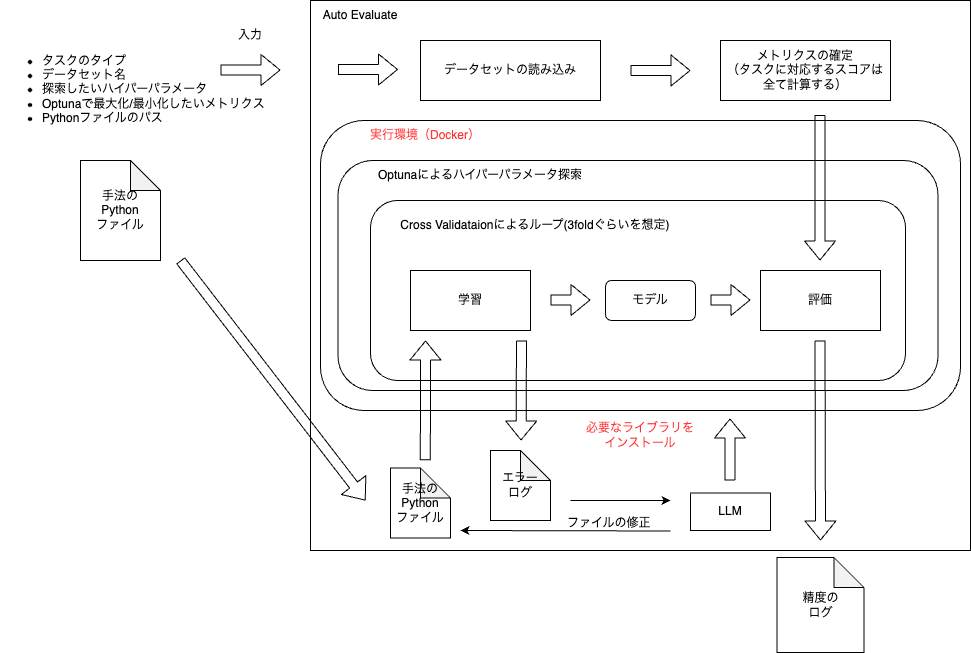

The diagram above was exported from draw.io. Its source (the exported page's mxGraphModel, read from the mxfile embedded in the PNG):
<mxGraphModel dx="1830" dy="2064" grid="1" gridSize="10" guides="1" tooltips="1" connect="1" arrows="1" fold="1" page="1" pageScale="1" pageWidth="827" pageHeight="1169" background="#FFFFFF" math="0" shadow="0">
  <root>
    <mxCell id="0" />
    <mxCell id="1" parent="0" />
    <mxCell id="3" value="" style="rounded=0;whiteSpace=wrap;html=1;" parent="1" vertex="1">
      <mxGeometry x="290" y="-20" width="660" height="550" as="geometry" />
    </mxCell>
    <mxCell id="34" value="" style="rounded=1;whiteSpace=wrap;html=1;" parent="1" vertex="1">
      <mxGeometry x="300" y="100" width="640" height="290" as="geometry" />
    </mxCell>
    <mxCell id="15" value="" style="rounded=1;whiteSpace=wrap;html=1;" parent="1" vertex="1">
      <mxGeometry x="317.5" y="140" width="600" height="230" as="geometry" />
    </mxCell>
    <mxCell id="14" value="" style="rounded=1;whiteSpace=wrap;html=1;" parent="1" vertex="1">
      <mxGeometry x="350" y="180" width="535" height="180" as="geometry" />
    </mxCell>
    <mxCell id="2" value="手法の&lt;br&gt;Python&lt;br&gt;ファイル" style="shape=note;whiteSpace=wrap;html=1;backgroundOutline=1;darkOpacity=0.05;" parent="1" vertex="1">
      <mxGeometry x="60" y="140" width="80" height="100" as="geometry" />
    </mxCell>
    <mxCell id="4" value="&lt;ul&gt;&lt;li&gt;タスクのタイプ&lt;/li&gt;&lt;li&gt;データセット名&lt;/li&gt;&lt;li&gt;探索したいハイパーパラメータ&lt;/li&gt;&lt;li&gt;Optunaで最大化/最小化したいメトリクス&lt;/li&gt;&lt;li&gt;Pythonファイルのパス&lt;/li&gt;&lt;/ul&gt;" style="text;html=1;strokeColor=none;fillColor=none;align=left;verticalAlign=middle;whiteSpace=wrap;rounded=0;fontColor=#000000;" parent="1" vertex="1">
      <mxGeometry x="-20" width="270" height="137.5" as="geometry" />
    </mxCell>
    <mxCell id="7" value="" style="shape=flexArrow;endArrow=classic;html=1;strokeColor=#000000;" parent="1" edge="1">
      <mxGeometry width="50" height="50" relative="1" as="geometry">
        <mxPoint x="160" y="240" as="sourcePoint" />
        <mxPoint x="345" y="480" as="targetPoint" />
      </mxGeometry>
    </mxCell>
    <mxCell id="9" value="入力" style="text;html=1;strokeColor=none;fillColor=none;align=center;verticalAlign=middle;whiteSpace=wrap;rounded=0;fontColor=#000000;" parent="1" vertex="1">
      <mxGeometry x="200" width="60" height="30" as="geometry" />
    </mxCell>
    <mxCell id="11" value="学習" style="rounded=0;whiteSpace=wrap;html=1;" parent="1" vertex="1">
      <mxGeometry x="390" y="250" width="120" height="60" as="geometry" />
    </mxCell>
    <mxCell id="13" value="評価" style="rounded=0;whiteSpace=wrap;html=1;" parent="1" vertex="1">
      <mxGeometry x="740" y="250" width="120" height="60" as="geometry" />
    </mxCell>
    <mxCell id="16" value="Auto Evaluate" style="text;html=1;strokeColor=none;fillColor=none;align=center;verticalAlign=middle;whiteSpace=wrap;rounded=0;" parent="1" vertex="1">
      <mxGeometry x="290" y="-20" width="100" height="30" as="geometry" />
    </mxCell>
    <mxCell id="17" value="Optunaによるハイパーパラメータ探索" style="text;html=1;strokeColor=none;fillColor=none;align=center;verticalAlign=middle;whiteSpace=wrap;rounded=0;" parent="1" vertex="1">
      <mxGeometry x="335" y="140" width="250" height="30" as="geometry" />
    </mxCell>
    <mxCell id="18" value="Cross Validataionによるループ(3foldぐらいを想定)" style="text;html=1;strokeColor=none;fillColor=none;align=center;verticalAlign=middle;whiteSpace=wrap;rounded=0;" parent="1" vertex="1">
      <mxGeometry x="360" y="190" width="310" height="30" as="geometry" />
    </mxCell>
    <mxCell id="19" value="" style="shape=flexArrow;endArrow=classic;html=1;" parent="1" edge="1">
      <mxGeometry width="50" height="50" relative="1" as="geometry">
        <mxPoint x="799.5" y="320" as="sourcePoint" />
        <mxPoint x="800" y="520" as="targetPoint" />
      </mxGeometry>
    </mxCell>
    <mxCell id="20" value="データセットの読み込み" style="rounded=0;whiteSpace=wrap;html=1;" parent="1" vertex="1">
      <mxGeometry x="400" y="20" width="180" height="60" as="geometry" />
    </mxCell>
    <mxCell id="21" value="" style="shape=flexArrow;endArrow=classic;html=1;" parent="1" edge="1">
      <mxGeometry width="50" height="50" relative="1" as="geometry">
        <mxPoint x="317.5" y="49" as="sourcePoint" />
        <mxPoint x="377.5" y="49" as="targetPoint" />
      </mxGeometry>
    </mxCell>
    <mxCell id="22" value="" style="shape=flexArrow;endArrow=classic;html=1;" parent="1" edge="1">
      <mxGeometry width="50" height="50" relative="1" as="geometry">
        <mxPoint x="610" y="50" as="sourcePoint" />
        <mxPoint x="670" y="50" as="targetPoint" />
      </mxGeometry>
    </mxCell>
    <mxCell id="24" value="メトリクスの確定&lt;br&gt;（タスクに対応するスコアは&lt;br&gt;全て計算する）" style="rounded=0;whiteSpace=wrap;html=1;" parent="1" vertex="1">
      <mxGeometry x="700" y="20" width="170" height="60" as="geometry" />
    </mxCell>
    <mxCell id="25" value="" style="shape=flexArrow;endArrow=classic;html=1;exitX=0.772;exitY=0.208;exitDx=0;exitDy=0;exitPerimeter=0;" parent="1" source="3" edge="1">
      <mxGeometry width="50" height="50" relative="1" as="geometry">
        <mxPoint x="800" y="120" as="sourcePoint" />
        <mxPoint x="799.5" y="240" as="targetPoint" />
      </mxGeometry>
    </mxCell>
    <mxCell id="26" value="手法の&lt;br&gt;Python&lt;br&gt;ファイル" style="shape=note;whiteSpace=wrap;html=1;backgroundOutline=1;darkOpacity=0.05;" parent="1" vertex="1">
      <mxGeometry x="370" y="447.5" width="60" height="70" as="geometry" />
    </mxCell>
    <mxCell id="27" value="" style="shape=flexArrow;endArrow=classic;html=1;exitX=0.174;exitY=0.836;exitDx=0;exitDy=0;exitPerimeter=0;" parent="1" source="3" edge="1">
      <mxGeometry width="50" height="50" relative="1" as="geometry">
        <mxPoint x="404.5" y="400" as="sourcePoint" />
        <mxPoint x="405" y="320" as="targetPoint" />
      </mxGeometry>
    </mxCell>
    <mxCell id="30" value="精度の&lt;br&gt;ログ" style="shape=note;whiteSpace=wrap;html=1;backgroundOutline=1;darkOpacity=0.05;" parent="1" vertex="1">
      <mxGeometry x="756.5" y="537" width="87" height="95" as="geometry" />
    </mxCell>
    <mxCell id="31" value="" style="shape=flexArrow;endArrow=classic;html=1;entryX=0.319;entryY=0.8;entryDx=0;entryDy=0;entryPerimeter=0;" parent="1" target="3" edge="1">
      <mxGeometry width="50" height="50" relative="1" as="geometry">
        <mxPoint x="501" y="320" as="sourcePoint" />
        <mxPoint x="500.5" y="400" as="targetPoint" />
      </mxGeometry>
    </mxCell>
    <mxCell id="32" value="エラー&lt;br&gt;ログ" style="shape=note;whiteSpace=wrap;html=1;backgroundOutline=1;darkOpacity=0.05;" parent="1" vertex="1">
      <mxGeometry x="470" y="430" width="60" height="70" as="geometry" />
    </mxCell>
    <mxCell id="35" value="実行環境（Docker）" style="text;html=1;align=center;verticalAlign=middle;whiteSpace=wrap;rounded=0;fontColor=#FF3333;" parent="1" vertex="1">
      <mxGeometry x="320" y="100" width="170" height="30" as="geometry" />
    </mxCell>
    <mxCell id="36" value="" style="endArrow=classic;html=1;" parent="1" edge="1">
      <mxGeometry width="50" height="50" relative="1" as="geometry">
        <mxPoint x="650" y="510.5" as="sourcePoint" />
        <mxPoint x="440" y="510" as="targetPoint" />
      </mxGeometry>
    </mxCell>
    <mxCell id="37" value="" style="shape=flexArrow;endArrow=classic;html=1;" parent="1" edge="1">
      <mxGeometry width="50" height="50" relative="1" as="geometry">
        <mxPoint x="709.5" y="460" as="sourcePoint" />
        <mxPoint x="709.5" y="398" as="targetPoint" />
      </mxGeometry>
    </mxCell>
    <mxCell id="38" value="必要なライブラリを&lt;br&gt;インストール" style="text;html=1;strokeColor=none;fillColor=none;align=center;verticalAlign=middle;whiteSpace=wrap;rounded=0;fontColor=#FF3333;" parent="1" vertex="1">
      <mxGeometry x="545" y="400" width="150" height="30" as="geometry" />
    </mxCell>
    <mxCell id="40" value="" style="shape=flexArrow;endArrow=classic;html=1;" parent="1" edge="1">
      <mxGeometry width="50" height="50" relative="1" as="geometry">
        <mxPoint x="530" y="279.5" as="sourcePoint" />
        <mxPoint x="570" y="279.5" as="targetPoint" />
      </mxGeometry>
    </mxCell>
    <mxCell id="41" value="" style="shape=flexArrow;endArrow=classic;html=1;" parent="1" edge="1">
      <mxGeometry width="50" height="50" relative="1" as="geometry">
        <mxPoint x="690" y="279.5" as="sourcePoint" />
        <mxPoint x="730" y="279.5" as="targetPoint" />
      </mxGeometry>
    </mxCell>
    <mxCell id="43" value="モデル" style="rounded=1;whiteSpace=wrap;html=1;" parent="1" vertex="1">
      <mxGeometry x="585" y="260" width="90" height="40" as="geometry" />
    </mxCell>
    <mxCell id="44" value="" style="shape=flexArrow;endArrow=classic;html=1;fontColor=#000000;strokeColor=#000000;" parent="1" edge="1">
      <mxGeometry width="50" height="50" relative="1" as="geometry">
        <mxPoint x="200" y="49.5" as="sourcePoint" />
        <mxPoint x="260" y="49.5" as="targetPoint" />
      </mxGeometry>
    </mxCell>
    <mxCell id="45" value="" style="endArrow=classic;html=1;" parent="1" edge="1">
      <mxGeometry width="50" height="50" relative="1" as="geometry">
        <mxPoint x="550" y="480" as="sourcePoint" />
        <mxPoint x="650" y="480" as="targetPoint" />
      </mxGeometry>
    </mxCell>
    <mxCell id="46" value="LLM" style="rounded=0;whiteSpace=wrap;html=1;" parent="1" vertex="1">
      <mxGeometry x="670" y="472.5" width="80" height="37.5" as="geometry" />
    </mxCell>
    <mxCell id="48" value="&lt;div&gt;ファイルの修正&lt;/div&gt;" style="text;html=1;strokeColor=none;fillColor=none;align=left;verticalAlign=middle;whiteSpace=wrap;rounded=0;" parent="1" vertex="1">
      <mxGeometry x="545" y="487.5" width="110" height="30" as="geometry" />
    </mxCell>
  </root>
</mxGraphModel>